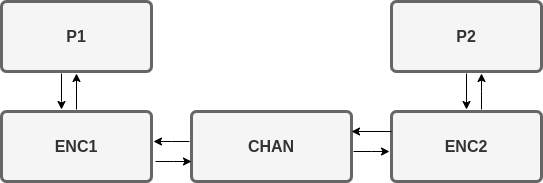

The diagram above was exported from draw.io. Its source (the exported page's mxGraphModel, read from the mxfile embedded in the PNG):
<mxGraphModel dx="1350" dy="774" grid="1" gridSize="10" guides="1" tooltips="1" connect="1" arrows="1" fold="1" page="1" pageScale="1" pageWidth="1169" pageHeight="827" background="none" math="0" shadow="0">
  <root>
    <mxCell id="0" />
    <mxCell id="1" parent="0" />
    <mxCell id="UOMhRg1vMzXY4KdokPE5-1788" value="" style="edgeStyle=orthogonalEdgeStyle;rounded=0;orthogonalLoop=1;jettySize=auto;html=1;" edge="1" parent="1" source="1749" target="UOMhRg1vMzXY4KdokPE5-1784">
      <mxGeometry relative="1" as="geometry">
        <Array as="points">
          <mxPoint x="230" y="450" />
          <mxPoint x="230" y="450" />
        </Array>
      </mxGeometry>
    </mxCell>
    <mxCell id="1749" value="P1" style="rounded=1;whiteSpace=wrap;html=1;shadow=0;labelBackgroundColor=none;strokeColor=#666666;strokeWidth=3;fillColor=#f5f5f5;fontFamily=Helvetica;fontSize=16;align=center;fontStyle=1;spacing=5;arcSize=7;perimeterSpacing=2;fontColor=#333333;" parent="1" vertex="1">
      <mxGeometry x="170" y="350" width="150" height="70" as="geometry" />
    </mxCell>
    <mxCell id="UOMhRg1vMzXY4KdokPE5-1789" value="" style="edgeStyle=orthogonalEdgeStyle;rounded=0;orthogonalLoop=1;jettySize=auto;html=1;" edge="1" parent="1" source="UOMhRg1vMzXY4KdokPE5-1784" target="1749">
      <mxGeometry relative="1" as="geometry" />
    </mxCell>
    <mxCell id="UOMhRg1vMzXY4KdokPE5-1784" value="ENC1" style="rounded=1;whiteSpace=wrap;html=1;shadow=0;labelBackgroundColor=none;strokeWidth=3;fontFamily=Helvetica;fontSize=16;align=center;fontStyle=1;spacing=5;arcSize=7;perimeterSpacing=2;fillColor=#f5f5f5;strokeColor=#666666;fontColor=#333333;" vertex="1" parent="1">
      <mxGeometry x="170" y="460" width="150" height="70" as="geometry" />
    </mxCell>
    <mxCell id="UOMhRg1vMzXY4KdokPE5-1798" value="" style="edgeStyle=orthogonalEdgeStyle;rounded=0;orthogonalLoop=1;jettySize=auto;html=1;" edge="1" parent="1" source="UOMhRg1vMzXY4KdokPE5-1785" target="UOMhRg1vMzXY4KdokPE5-1787">
      <mxGeometry relative="1" as="geometry">
        <Array as="points">
          <mxPoint x="540" y="500" />
          <mxPoint x="540" y="500" />
        </Array>
      </mxGeometry>
    </mxCell>
    <mxCell id="UOMhRg1vMzXY4KdokPE5-1805" value="" style="edgeStyle=orthogonalEdgeStyle;rounded=0;orthogonalLoop=1;jettySize=auto;html=1;" edge="1" parent="1" source="UOMhRg1vMzXY4KdokPE5-1785" target="UOMhRg1vMzXY4KdokPE5-1784">
      <mxGeometry relative="1" as="geometry">
        <mxPoint x="260" y="635" as="targetPoint" />
        <Array as="points">
          <mxPoint x="340" y="490" />
          <mxPoint x="340" y="490" />
        </Array>
      </mxGeometry>
    </mxCell>
    <mxCell id="UOMhRg1vMzXY4KdokPE5-1785" value="CHAN" style="rounded=1;whiteSpace=wrap;html=1;shadow=0;labelBackgroundColor=none;strokeColor=#666666;strokeWidth=3;fillColor=#f5f5f5;fontFamily=Helvetica;fontSize=16;align=center;fontStyle=1;spacing=5;arcSize=7;perimeterSpacing=2;fontColor=#333333;" vertex="1" parent="1">
      <mxGeometry x="360" y="460" width="160" height="70" as="geometry" />
    </mxCell>
    <mxCell id="UOMhRg1vMzXY4KdokPE5-1800" value="" style="edgeStyle=orthogonalEdgeStyle;rounded=0;orthogonalLoop=1;jettySize=auto;html=1;" edge="1" parent="1" source="UOMhRg1vMzXY4KdokPE5-1786" target="UOMhRg1vMzXY4KdokPE5-1787">
      <mxGeometry relative="1" as="geometry" />
    </mxCell>
    <mxCell id="UOMhRg1vMzXY4KdokPE5-1786" value="P2" style="rounded=1;whiteSpace=wrap;html=1;shadow=0;labelBackgroundColor=none;strokeColor=#666666;strokeWidth=3;fillColor=#f5f5f5;fontFamily=Helvetica;fontSize=16;align=center;fontStyle=1;spacing=5;arcSize=7;perimeterSpacing=2;fontColor=#333333;" vertex="1" parent="1">
      <mxGeometry x="560" y="350" width="150" height="70" as="geometry" />
    </mxCell>
    <mxCell id="UOMhRg1vMzXY4KdokPE5-1799" value="" style="edgeStyle=orthogonalEdgeStyle;rounded=0;orthogonalLoop=1;jettySize=auto;html=1;" edge="1" parent="1" source="UOMhRg1vMzXY4KdokPE5-1787" target="UOMhRg1vMzXY4KdokPE5-1786">
      <mxGeometry relative="1" as="geometry">
        <Array as="points">
          <mxPoint x="650" y="440" />
          <mxPoint x="650" y="440" />
        </Array>
      </mxGeometry>
    </mxCell>
    <mxCell id="UOMhRg1vMzXY4KdokPE5-1787" value="ENC2" style="rounded=1;whiteSpace=wrap;html=1;shadow=0;labelBackgroundColor=none;strokeColor=#666666;strokeWidth=3;fillColor=#f5f5f5;fontFamily=Helvetica;fontSize=16;align=center;fontStyle=1;spacing=5;arcSize=7;perimeterSpacing=2;fontColor=#333333;" vertex="1" parent="1">
      <mxGeometry x="560" y="460" width="150" height="70" as="geometry" />
    </mxCell>
    <mxCell id="UOMhRg1vMzXY4KdokPE5-1809" value="" style="edgeStyle=orthogonalEdgeStyle;rounded=0;orthogonalLoop=1;jettySize=auto;html=1;" edge="1" parent="1">
      <mxGeometry relative="1" as="geometry">
        <mxPoint x="560" y="480" as="sourcePoint" />
        <mxPoint x="520" y="480" as="targetPoint" />
      </mxGeometry>
    </mxCell>
    <mxCell id="UOMhRg1vMzXY4KdokPE5-1810" value="" style="edgeStyle=orthogonalEdgeStyle;rounded=0;orthogonalLoop=1;jettySize=auto;html=1;" edge="1" parent="1">
      <mxGeometry relative="1" as="geometry">
        <mxPoint x="324" y="510" as="sourcePoint" />
        <mxPoint x="360" y="510" as="targetPoint" />
        <Array as="points">
          <mxPoint x="342" y="510" />
          <mxPoint x="342" y="510" />
        </Array>
      </mxGeometry>
    </mxCell>
  </root>
</mxGraphModel>